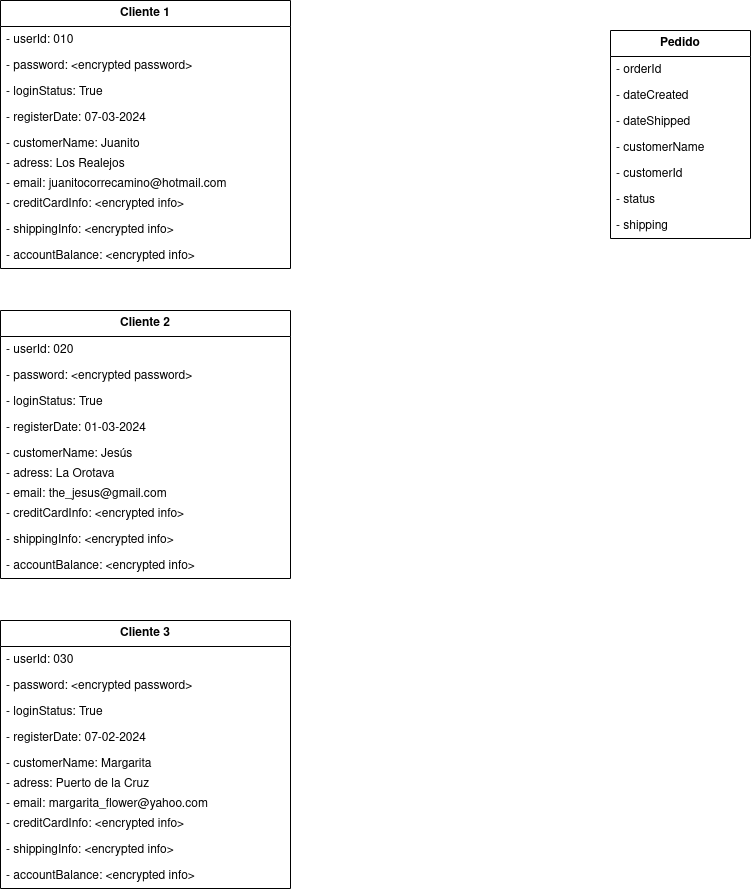

The diagram above was exported from draw.io. Its source (the exported page's mxGraphModel, read from the mxfile embedded in the PNG):
<mxGraphModel dx="1195" dy="663" grid="1" gridSize="10" guides="1" tooltips="1" connect="1" arrows="1" fold="1" page="1" pageScale="1" pageWidth="827" pageHeight="1169" math="0" shadow="0">
  <root>
    <mxCell id="0" />
    <mxCell id="1" parent="0" />
    <mxCell id="XAuuGKl2nDMS0kn1KtHa-1" value="&lt;b&gt;Cliente&lt;/b&gt; &lt;b&gt;1&lt;/b&gt;" style="swimlane;fontStyle=0;childLayout=stackLayout;horizontal=1;startSize=26;fillColor=none;horizontalStack=0;resizeParent=1;resizeParentMax=0;resizeLast=0;collapsible=1;marginBottom=0;whiteSpace=wrap;html=1;" vertex="1" parent="1">
      <mxGeometry x="80" y="70" width="290" height="268" as="geometry" />
    </mxCell>
    <mxCell id="XAuuGKl2nDMS0kn1KtHa-2" value="- userId: 010" style="text;strokeColor=none;fillColor=none;align=left;verticalAlign=top;spacingLeft=4;spacingRight=4;overflow=hidden;rotatable=0;points=[[0,0.5],[1,0.5]];portConstraint=eastwest;whiteSpace=wrap;html=1;" vertex="1" parent="XAuuGKl2nDMS0kn1KtHa-1">
      <mxGeometry y="26" width="290" height="26" as="geometry" />
    </mxCell>
    <mxCell id="XAuuGKl2nDMS0kn1KtHa-3" value="- password: &amp;lt;encrypted password&amp;gt;" style="text;strokeColor=none;fillColor=none;align=left;verticalAlign=top;spacingLeft=4;spacingRight=4;overflow=hidden;rotatable=0;points=[[0,0.5],[1,0.5]];portConstraint=eastwest;whiteSpace=wrap;html=1;" vertex="1" parent="XAuuGKl2nDMS0kn1KtHa-1">
      <mxGeometry y="52" width="290" height="26" as="geometry" />
    </mxCell>
    <mxCell id="XAuuGKl2nDMS0kn1KtHa-4" value="- loginStatus: True" style="text;strokeColor=none;fillColor=none;align=left;verticalAlign=top;spacingLeft=4;spacingRight=4;overflow=hidden;rotatable=0;points=[[0,0.5],[1,0.5]];portConstraint=eastwest;whiteSpace=wrap;html=1;" vertex="1" parent="XAuuGKl2nDMS0kn1KtHa-1">
      <mxGeometry y="78" width="290" height="26" as="geometry" />
    </mxCell>
    <mxCell id="XAuuGKl2nDMS0kn1KtHa-19" value="- registerDate: 07-03-2024" style="text;strokeColor=none;fillColor=none;align=left;verticalAlign=top;spacingLeft=4;spacingRight=4;overflow=hidden;rotatable=0;points=[[0,0.5],[1,0.5]];portConstraint=eastwest;whiteSpace=wrap;html=1;" vertex="1" parent="XAuuGKl2nDMS0kn1KtHa-1">
      <mxGeometry y="104" width="290" height="26" as="geometry" />
    </mxCell>
    <mxCell id="XAuuGKl2nDMS0kn1KtHa-18" value="- customerName: Juanito" style="text;strokeColor=none;fillColor=none;align=left;verticalAlign=top;spacingLeft=4;spacingRight=4;overflow=hidden;rotatable=0;points=[[0,0.5],[1,0.5]];portConstraint=eastwest;whiteSpace=wrap;html=1;" vertex="1" parent="XAuuGKl2nDMS0kn1KtHa-1">
      <mxGeometry y="130" width="290" height="20" as="geometry" />
    </mxCell>
    <mxCell id="XAuuGKl2nDMS0kn1KtHa-17" value="- adress: Los Realejos" style="text;strokeColor=none;fillColor=none;align=left;verticalAlign=top;spacingLeft=4;spacingRight=4;overflow=hidden;rotatable=0;points=[[0,0.5],[1,0.5]];portConstraint=eastwest;whiteSpace=wrap;html=1;" vertex="1" parent="XAuuGKl2nDMS0kn1KtHa-1">
      <mxGeometry y="150" width="290" height="20" as="geometry" />
    </mxCell>
    <mxCell id="XAuuGKl2nDMS0kn1KtHa-16" value="- email: juanitocorrecamino@hotmail.com" style="text;strokeColor=none;fillColor=none;align=left;verticalAlign=top;spacingLeft=4;spacingRight=4;overflow=hidden;rotatable=0;points=[[0,0.5],[1,0.5]];portConstraint=eastwest;whiteSpace=wrap;html=1;" vertex="1" parent="XAuuGKl2nDMS0kn1KtHa-1">
      <mxGeometry y="170" width="290" height="20" as="geometry" />
    </mxCell>
    <mxCell id="XAuuGKl2nDMS0kn1KtHa-15" value="- creditCardInfo: &amp;lt;encrypted info&amp;gt;" style="text;strokeColor=none;fillColor=none;align=left;verticalAlign=top;spacingLeft=4;spacingRight=4;overflow=hidden;rotatable=0;points=[[0,0.5],[1,0.5]];portConstraint=eastwest;whiteSpace=wrap;html=1;" vertex="1" parent="XAuuGKl2nDMS0kn1KtHa-1">
      <mxGeometry y="190" width="290" height="26" as="geometry" />
    </mxCell>
    <mxCell id="XAuuGKl2nDMS0kn1KtHa-14" value="- shippingInfo: &amp;lt;encrypted info&amp;gt;" style="text;strokeColor=none;fillColor=none;align=left;verticalAlign=top;spacingLeft=4;spacingRight=4;overflow=hidden;rotatable=0;points=[[0,0.5],[1,0.5]];portConstraint=eastwest;whiteSpace=wrap;html=1;" vertex="1" parent="XAuuGKl2nDMS0kn1KtHa-1">
      <mxGeometry y="216" width="290" height="26" as="geometry" />
    </mxCell>
    <mxCell id="XAuuGKl2nDMS0kn1KtHa-13" value="- accountBalance: &amp;lt;encrypted info&amp;gt;" style="text;strokeColor=none;fillColor=none;align=left;verticalAlign=top;spacingLeft=4;spacingRight=4;overflow=hidden;rotatable=0;points=[[0,0.5],[1,0.5]];portConstraint=eastwest;whiteSpace=wrap;html=1;" vertex="1" parent="XAuuGKl2nDMS0kn1KtHa-1">
      <mxGeometry y="242" width="290" height="26" as="geometry" />
    </mxCell>
    <mxCell id="XAuuGKl2nDMS0kn1KtHa-5" value="&lt;b&gt;Pedido&lt;/b&gt;" style="swimlane;fontStyle=0;childLayout=stackLayout;horizontal=1;startSize=26;fillColor=none;horizontalStack=0;resizeParent=1;resizeParentMax=0;resizeLast=0;collapsible=1;marginBottom=0;whiteSpace=wrap;html=1;" vertex="1" parent="1">
      <mxGeometry x="690" y="100" width="140" height="208" as="geometry" />
    </mxCell>
    <mxCell id="XAuuGKl2nDMS0kn1KtHa-6" value="- orderId" style="text;strokeColor=none;fillColor=none;align=left;verticalAlign=top;spacingLeft=4;spacingRight=4;overflow=hidden;rotatable=0;points=[[0,0.5],[1,0.5]];portConstraint=eastwest;whiteSpace=wrap;html=1;" vertex="1" parent="XAuuGKl2nDMS0kn1KtHa-5">
      <mxGeometry y="26" width="140" height="26" as="geometry" />
    </mxCell>
    <mxCell id="XAuuGKl2nDMS0kn1KtHa-23" value="- dateCreated" style="text;strokeColor=none;fillColor=none;align=left;verticalAlign=top;spacingLeft=4;spacingRight=4;overflow=hidden;rotatable=0;points=[[0,0.5],[1,0.5]];portConstraint=eastwest;whiteSpace=wrap;html=1;" vertex="1" parent="XAuuGKl2nDMS0kn1KtHa-5">
      <mxGeometry y="52" width="140" height="26" as="geometry" />
    </mxCell>
    <mxCell id="XAuuGKl2nDMS0kn1KtHa-22" value="- dateShipped" style="text;strokeColor=none;fillColor=none;align=left;verticalAlign=top;spacingLeft=4;spacingRight=4;overflow=hidden;rotatable=0;points=[[0,0.5],[1,0.5]];portConstraint=eastwest;whiteSpace=wrap;html=1;" vertex="1" parent="XAuuGKl2nDMS0kn1KtHa-5">
      <mxGeometry y="78" width="140" height="26" as="geometry" />
    </mxCell>
    <mxCell id="XAuuGKl2nDMS0kn1KtHa-21" value="- customerName" style="text;strokeColor=none;fillColor=none;align=left;verticalAlign=top;spacingLeft=4;spacingRight=4;overflow=hidden;rotatable=0;points=[[0,0.5],[1,0.5]];portConstraint=eastwest;whiteSpace=wrap;html=1;" vertex="1" parent="XAuuGKl2nDMS0kn1KtHa-5">
      <mxGeometry y="104" width="140" height="26" as="geometry" />
    </mxCell>
    <mxCell id="XAuuGKl2nDMS0kn1KtHa-20" value="- customerId" style="text;strokeColor=none;fillColor=none;align=left;verticalAlign=top;spacingLeft=4;spacingRight=4;overflow=hidden;rotatable=0;points=[[0,0.5],[1,0.5]];portConstraint=eastwest;whiteSpace=wrap;html=1;" vertex="1" parent="XAuuGKl2nDMS0kn1KtHa-5">
      <mxGeometry y="130" width="140" height="26" as="geometry" />
    </mxCell>
    <mxCell id="XAuuGKl2nDMS0kn1KtHa-7" value="- status" style="text;strokeColor=none;fillColor=none;align=left;verticalAlign=top;spacingLeft=4;spacingRight=4;overflow=hidden;rotatable=0;points=[[0,0.5],[1,0.5]];portConstraint=eastwest;whiteSpace=wrap;html=1;" vertex="1" parent="XAuuGKl2nDMS0kn1KtHa-5">
      <mxGeometry y="156" width="140" height="26" as="geometry" />
    </mxCell>
    <mxCell id="XAuuGKl2nDMS0kn1KtHa-8" value="- shipping" style="text;strokeColor=none;fillColor=none;align=left;verticalAlign=top;spacingLeft=4;spacingRight=4;overflow=hidden;rotatable=0;points=[[0,0.5],[1,0.5]];portConstraint=eastwest;whiteSpace=wrap;html=1;" vertex="1" parent="XAuuGKl2nDMS0kn1KtHa-5">
      <mxGeometry y="182" width="140" height="26" as="geometry" />
    </mxCell>
    <mxCell id="XAuuGKl2nDMS0kn1KtHa-24" value="&lt;b&gt;Cliente&lt;/b&gt; &lt;b&gt;2&lt;/b&gt;" style="swimlane;fontStyle=0;childLayout=stackLayout;horizontal=1;startSize=26;fillColor=none;horizontalStack=0;resizeParent=1;resizeParentMax=0;resizeLast=0;collapsible=1;marginBottom=0;whiteSpace=wrap;html=1;" vertex="1" parent="1">
      <mxGeometry x="80" y="380" width="290" height="268" as="geometry" />
    </mxCell>
    <mxCell id="XAuuGKl2nDMS0kn1KtHa-25" value="- userId: 020" style="text;strokeColor=none;fillColor=none;align=left;verticalAlign=top;spacingLeft=4;spacingRight=4;overflow=hidden;rotatable=0;points=[[0,0.5],[1,0.5]];portConstraint=eastwest;whiteSpace=wrap;html=1;" vertex="1" parent="XAuuGKl2nDMS0kn1KtHa-24">
      <mxGeometry y="26" width="290" height="26" as="geometry" />
    </mxCell>
    <mxCell id="XAuuGKl2nDMS0kn1KtHa-26" value="- password: &amp;lt;encrypted password&amp;gt;" style="text;strokeColor=none;fillColor=none;align=left;verticalAlign=top;spacingLeft=4;spacingRight=4;overflow=hidden;rotatable=0;points=[[0,0.5],[1,0.5]];portConstraint=eastwest;whiteSpace=wrap;html=1;" vertex="1" parent="XAuuGKl2nDMS0kn1KtHa-24">
      <mxGeometry y="52" width="290" height="26" as="geometry" />
    </mxCell>
    <mxCell id="XAuuGKl2nDMS0kn1KtHa-27" value="- loginStatus: True" style="text;strokeColor=none;fillColor=none;align=left;verticalAlign=top;spacingLeft=4;spacingRight=4;overflow=hidden;rotatable=0;points=[[0,0.5],[1,0.5]];portConstraint=eastwest;whiteSpace=wrap;html=1;" vertex="1" parent="XAuuGKl2nDMS0kn1KtHa-24">
      <mxGeometry y="78" width="290" height="26" as="geometry" />
    </mxCell>
    <mxCell id="XAuuGKl2nDMS0kn1KtHa-28" value="- registerDate: 01-03-2024" style="text;strokeColor=none;fillColor=none;align=left;verticalAlign=top;spacingLeft=4;spacingRight=4;overflow=hidden;rotatable=0;points=[[0,0.5],[1,0.5]];portConstraint=eastwest;whiteSpace=wrap;html=1;" vertex="1" parent="XAuuGKl2nDMS0kn1KtHa-24">
      <mxGeometry y="104" width="290" height="26" as="geometry" />
    </mxCell>
    <mxCell id="XAuuGKl2nDMS0kn1KtHa-29" value="- customerName: Jesús" style="text;strokeColor=none;fillColor=none;align=left;verticalAlign=top;spacingLeft=4;spacingRight=4;overflow=hidden;rotatable=0;points=[[0,0.5],[1,0.5]];portConstraint=eastwest;whiteSpace=wrap;html=1;" vertex="1" parent="XAuuGKl2nDMS0kn1KtHa-24">
      <mxGeometry y="130" width="290" height="20" as="geometry" />
    </mxCell>
    <mxCell id="XAuuGKl2nDMS0kn1KtHa-30" value="- adress: La Orotava" style="text;strokeColor=none;fillColor=none;align=left;verticalAlign=top;spacingLeft=4;spacingRight=4;overflow=hidden;rotatable=0;points=[[0,0.5],[1,0.5]];portConstraint=eastwest;whiteSpace=wrap;html=1;" vertex="1" parent="XAuuGKl2nDMS0kn1KtHa-24">
      <mxGeometry y="150" width="290" height="20" as="geometry" />
    </mxCell>
    <mxCell id="XAuuGKl2nDMS0kn1KtHa-31" value="- email: the_jesus@gmail.com" style="text;strokeColor=none;fillColor=none;align=left;verticalAlign=top;spacingLeft=4;spacingRight=4;overflow=hidden;rotatable=0;points=[[0,0.5],[1,0.5]];portConstraint=eastwest;whiteSpace=wrap;html=1;" vertex="1" parent="XAuuGKl2nDMS0kn1KtHa-24">
      <mxGeometry y="170" width="290" height="20" as="geometry" />
    </mxCell>
    <mxCell id="XAuuGKl2nDMS0kn1KtHa-32" value="- creditCardInfo: &amp;lt;encrypted info&amp;gt;" style="text;strokeColor=none;fillColor=none;align=left;verticalAlign=top;spacingLeft=4;spacingRight=4;overflow=hidden;rotatable=0;points=[[0,0.5],[1,0.5]];portConstraint=eastwest;whiteSpace=wrap;html=1;" vertex="1" parent="XAuuGKl2nDMS0kn1KtHa-24">
      <mxGeometry y="190" width="290" height="26" as="geometry" />
    </mxCell>
    <mxCell id="XAuuGKl2nDMS0kn1KtHa-33" value="- shippingInfo: &amp;lt;encrypted info&amp;gt;" style="text;strokeColor=none;fillColor=none;align=left;verticalAlign=top;spacingLeft=4;spacingRight=4;overflow=hidden;rotatable=0;points=[[0,0.5],[1,0.5]];portConstraint=eastwest;whiteSpace=wrap;html=1;" vertex="1" parent="XAuuGKl2nDMS0kn1KtHa-24">
      <mxGeometry y="216" width="290" height="26" as="geometry" />
    </mxCell>
    <mxCell id="XAuuGKl2nDMS0kn1KtHa-34" value="- accountBalance: &amp;lt;encrypted info&amp;gt;" style="text;strokeColor=none;fillColor=none;align=left;verticalAlign=top;spacingLeft=4;spacingRight=4;overflow=hidden;rotatable=0;points=[[0,0.5],[1,0.5]];portConstraint=eastwest;whiteSpace=wrap;html=1;" vertex="1" parent="XAuuGKl2nDMS0kn1KtHa-24">
      <mxGeometry y="242" width="290" height="26" as="geometry" />
    </mxCell>
    <mxCell id="XAuuGKl2nDMS0kn1KtHa-35" value="&lt;b&gt;Cliente&lt;/b&gt; &lt;b&gt;3&lt;/b&gt;" style="swimlane;fontStyle=0;childLayout=stackLayout;horizontal=1;startSize=26;fillColor=none;horizontalStack=0;resizeParent=1;resizeParentMax=0;resizeLast=0;collapsible=1;marginBottom=0;whiteSpace=wrap;html=1;" vertex="1" parent="1">
      <mxGeometry x="80" y="690" width="290" height="268" as="geometry" />
    </mxCell>
    <mxCell id="XAuuGKl2nDMS0kn1KtHa-36" value="- userId: 030" style="text;strokeColor=none;fillColor=none;align=left;verticalAlign=top;spacingLeft=4;spacingRight=4;overflow=hidden;rotatable=0;points=[[0,0.5],[1,0.5]];portConstraint=eastwest;whiteSpace=wrap;html=1;" vertex="1" parent="XAuuGKl2nDMS0kn1KtHa-35">
      <mxGeometry y="26" width="290" height="26" as="geometry" />
    </mxCell>
    <mxCell id="XAuuGKl2nDMS0kn1KtHa-37" value="- password: &amp;lt;encrypted password&amp;gt;" style="text;strokeColor=none;fillColor=none;align=left;verticalAlign=top;spacingLeft=4;spacingRight=4;overflow=hidden;rotatable=0;points=[[0,0.5],[1,0.5]];portConstraint=eastwest;whiteSpace=wrap;html=1;" vertex="1" parent="XAuuGKl2nDMS0kn1KtHa-35">
      <mxGeometry y="52" width="290" height="26" as="geometry" />
    </mxCell>
    <mxCell id="XAuuGKl2nDMS0kn1KtHa-38" value="- loginStatus: True" style="text;strokeColor=none;fillColor=none;align=left;verticalAlign=top;spacingLeft=4;spacingRight=4;overflow=hidden;rotatable=0;points=[[0,0.5],[1,0.5]];portConstraint=eastwest;whiteSpace=wrap;html=1;" vertex="1" parent="XAuuGKl2nDMS0kn1KtHa-35">
      <mxGeometry y="78" width="290" height="26" as="geometry" />
    </mxCell>
    <mxCell id="XAuuGKl2nDMS0kn1KtHa-39" value="- registerDate: 07-02-2024" style="text;strokeColor=none;fillColor=none;align=left;verticalAlign=top;spacingLeft=4;spacingRight=4;overflow=hidden;rotatable=0;points=[[0,0.5],[1,0.5]];portConstraint=eastwest;whiteSpace=wrap;html=1;" vertex="1" parent="XAuuGKl2nDMS0kn1KtHa-35">
      <mxGeometry y="104" width="290" height="26" as="geometry" />
    </mxCell>
    <mxCell id="XAuuGKl2nDMS0kn1KtHa-40" value="- customerName: Margarita" style="text;strokeColor=none;fillColor=none;align=left;verticalAlign=top;spacingLeft=4;spacingRight=4;overflow=hidden;rotatable=0;points=[[0,0.5],[1,0.5]];portConstraint=eastwest;whiteSpace=wrap;html=1;" vertex="1" parent="XAuuGKl2nDMS0kn1KtHa-35">
      <mxGeometry y="130" width="290" height="20" as="geometry" />
    </mxCell>
    <mxCell id="XAuuGKl2nDMS0kn1KtHa-41" value="- adress: Puerto de la Cruz" style="text;strokeColor=none;fillColor=none;align=left;verticalAlign=top;spacingLeft=4;spacingRight=4;overflow=hidden;rotatable=0;points=[[0,0.5],[1,0.5]];portConstraint=eastwest;whiteSpace=wrap;html=1;" vertex="1" parent="XAuuGKl2nDMS0kn1KtHa-35">
      <mxGeometry y="150" width="290" height="20" as="geometry" />
    </mxCell>
    <mxCell id="XAuuGKl2nDMS0kn1KtHa-42" value="- email: margarita_flower@yahoo.com" style="text;strokeColor=none;fillColor=none;align=left;verticalAlign=top;spacingLeft=4;spacingRight=4;overflow=hidden;rotatable=0;points=[[0,0.5],[1,0.5]];portConstraint=eastwest;whiteSpace=wrap;html=1;" vertex="1" parent="XAuuGKl2nDMS0kn1KtHa-35">
      <mxGeometry y="170" width="290" height="20" as="geometry" />
    </mxCell>
    <mxCell id="XAuuGKl2nDMS0kn1KtHa-43" value="- creditCardInfo: &amp;lt;encrypted info&amp;gt;" style="text;strokeColor=none;fillColor=none;align=left;verticalAlign=top;spacingLeft=4;spacingRight=4;overflow=hidden;rotatable=0;points=[[0,0.5],[1,0.5]];portConstraint=eastwest;whiteSpace=wrap;html=1;" vertex="1" parent="XAuuGKl2nDMS0kn1KtHa-35">
      <mxGeometry y="190" width="290" height="26" as="geometry" />
    </mxCell>
    <mxCell id="XAuuGKl2nDMS0kn1KtHa-44" value="- shippingInfo: &amp;lt;encrypted info&amp;gt;" style="text;strokeColor=none;fillColor=none;align=left;verticalAlign=top;spacingLeft=4;spacingRight=4;overflow=hidden;rotatable=0;points=[[0,0.5],[1,0.5]];portConstraint=eastwest;whiteSpace=wrap;html=1;" vertex="1" parent="XAuuGKl2nDMS0kn1KtHa-35">
      <mxGeometry y="216" width="290" height="26" as="geometry" />
    </mxCell>
    <mxCell id="XAuuGKl2nDMS0kn1KtHa-45" value="- accountBalance: &amp;lt;encrypted info&amp;gt;" style="text;strokeColor=none;fillColor=none;align=left;verticalAlign=top;spacingLeft=4;spacingRight=4;overflow=hidden;rotatable=0;points=[[0,0.5],[1,0.5]];portConstraint=eastwest;whiteSpace=wrap;html=1;" vertex="1" parent="XAuuGKl2nDMS0kn1KtHa-35">
      <mxGeometry y="242" width="290" height="26" as="geometry" />
    </mxCell>
  </root>
</mxGraphModel>